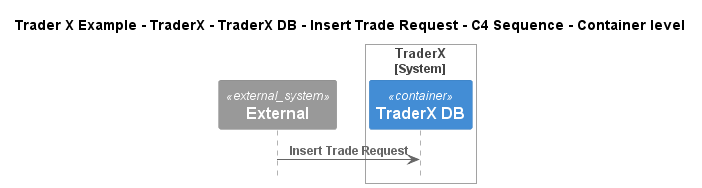

The diagram above was rendered by PlantUML. Its source (embedded in the PNG):
@startuml
!include ..\..\..\..\..\..\..\.c4s\C4_Sequence.puml

title Trader X Example - TraderX - TraderX DB - Insert Trade Request - C4 Sequence - Container level

System_Ext(C4InterFlow.SoftwareSystems.ExternalSystem, "External", "")

System_Boundary(TraderXExample.SoftwareSystems.TraderX, "TraderX")
    ContainerDb(TraderXExample.SoftwareSystems.TraderX.Containers.TraderXDB, "TraderX DB", "", "Database which stores account")
Boundary_End()

Rel(C4InterFlow.SoftwareSystems.ExternalSystem, TraderXExample.SoftwareSystems.TraderX.Containers.TraderXDB, "Insert Trade Request")


@enduml